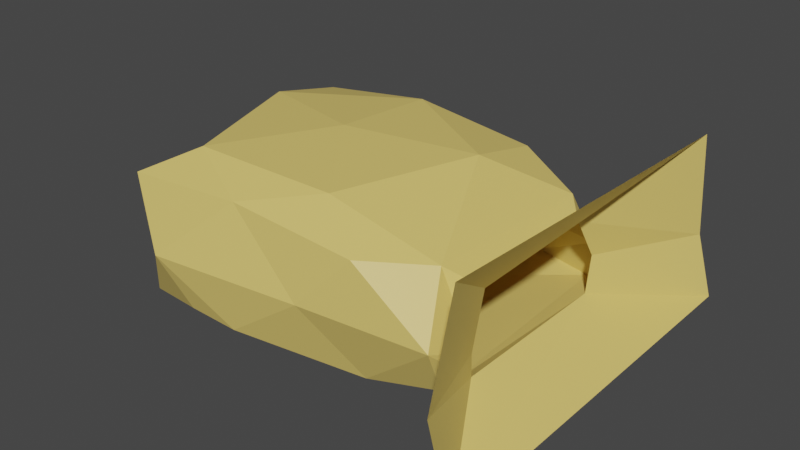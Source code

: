 # Source: passLong.blend  (saved by Blender 2.80.75; exported with 4.5.12 LTS)
import bpy
from mathutils import Matrix  # noqa: F401  (used for matrix-valued properties, if any)

bpy.ops.wm.read_factory_settings(use_empty=True)
scene = bpy.context.scene
scene.name = 'Scene'

# ---- collections
col_collection = bpy.data.collections.new('Collection'); scene.collection.children.link(col_collection)
col_tonel = bpy.data.collections.new('tonel'); scene.collection.children.link(col_tonel)

# ---- materials (node trees are filled in below, after node groups)
mat_material = bpy.data.materials.new('Material')
mat_material.use_transparent_shadow = False

# ---- material node trees
mat_material.use_nodes = True; mat_material.node_tree.nodes.clear()
_N = mat_material.node_tree.nodes; _L = mat_material.node_tree.links
n0 = _N.new('ShaderNodeOutputMaterial'); n0.name = 'Material Output'; n0.location = (300, 300)
n1 = _N.new('ShaderNodeBsdfPrincipled'); n1.name = 'Principled BSDF'; n1.location = (10, 300)
n1.distribution = 'GGX'
n1.subsurface_method = 'BURLEY'
n1.inputs[0].default_value = (0.8, 0.5987, 0.1597, 1.0)
n1.inputs[3].default_value = 1.45
n1.inputs[27].default_value = (0.0, 0.0, 0.0, 1.0)
n1.inputs[28].default_value = 1.0
_L.new(n1.outputs[0], n0.inputs[0])
n0.is_active_output = True

# ---- world
world_world = bpy.data.worlds.new('World'); scene.world = world_world
world_world.use_nodes = True; world_world.node_tree.nodes.clear()
_N = world_world.node_tree.nodes; _L = world_world.node_tree.links
n0 = _N.new('ShaderNodeOutputWorld'); n0.name = 'World Output'; n0.location = (300, 300)
n1 = _N.new('ShaderNodeBackground'); n1.name = 'Background'; n1.location = (10, 300)
n1.inputs[0].default_value = (0.05088, 0.05088, 0.05088, 1.0)
_L.new(n1.outputs[0], n0.inputs[0])
n0.is_active_output = True
world_world.color = (0.05088, 0.05088, 0.05088)
world_world.use_sun_shadow = False
world_world.sun_shadow_jitter_overblur = 0.0

# ---- meshes
me_icosphere = bpy.data.meshes.new('Icosphere')
me_icosphere.from_pydata([(-0.1765, 0.07757, -0.02803), (1.467, -0.2112, 0.1022), (-1.038, -0.3717, 0.07922), (-1.472, 0.08495, 0.06763), (-0.4644, 0.4534, 0.3032), (1.294, 0.3887, 0.06517), (0.9882, -0.3488, 1.072), (-1.361, -0.2177, 1.187), (-1.363, 0.3835, 1.188), (0.2457, 0.4534, 0.7259), (1.188, 0.09011, 1.192), (-0.0067, 0.07888, 1.567), (-0.1777, -0.2091, -0.04501), (0.8718, -0.09473, -0.1133), (1.294, -0.36, 0.1189), (1.382, 0.08753, -0.02974), (0.6796, 0.2514, 0.0631), (-0.9509, 0.07094, -0.131), (-1.154, -0.2094, -0.05083), (-0.3553, 0.3655, -0.04449), (-1.317, 0.3669, -0.03187), (0.2875, 0.4534, 0.3036), (1.324, -0.08654, 0.6309), (1.324, 0.2668, 0.6309), (1.209, -0.3795, 0.5311), (-1.474, -0.09684, 0.6268), (-1.301, -0.3879, 0.5867), (-0.4672, 0.4534, 0.57), (-1.657, 0.2617, 0.6278), (0.3445, 0.4534, 0.5751), (1.211, -0.1983, 1.29), (-0.8977, -0.3427, 1.132), (-1.371, 0.08615, 1.288), (-0.397, 0.4534, 0.7526), (1.211, 0.3734, 1.29), (0.3849, -0.207, 1.485), (1.13, 0.07833, 1.488), (-1.032, -0.09777, 1.485), (-1.032, 0.2555, 1.485), (0.3849, 0.3647, 1.485), (-1.038, -0.3717, 0.07922), (0.9882, -0.3488, 1.072), (1.294, -0.36, 0.1189), (1.209, -0.3795, 0.5311), (-1.301, -0.3879, 0.5867), (-0.8977, -0.3427, 1.132), (-0.8299, -0.4061, 0.1698), (0.7554, -0.3976, 0.9513), (0.9085, -0.4077, 0.1684), (0.9972, -0.4046, 0.5259), (-0.8397, -0.4069, 0.4065), (-0.6711, -0.4035, 0.9273), (-1.925, -0.5517, -0.244), (1.986, -0.5229, 1.533), (2.198, -0.5577, -0.2053), (2.119, -0.524, 0.4615), (-1.982, -0.5114, 0.6296), (-1.691, -0.5105, 1.608), (-1.038, -0.3717, 0.07922), (-1.038, -0.3717, 0.07922), (-1.038, -0.3717, 0.07922), (-1.485, 0.2052, 0.09785)], [(2, 59), (60, 59), (58, 60)], [(0, 12, 13), (1, 15, 13), (0, 17, 12), (0, 19, 17), (0, 16, 19), (1, 22, 15), (4, 27, 20), (5, 29, 21), (1, 24, 22), (5, 23, 29), (6, 35, 30), (7, 37, 31), (8, 38, 32), (9, 39, 33), (10, 36, 34), (36, 11, 39), (36, 39, 34), (34, 39, 9), (39, 11, 38), (39, 38, 33), (33, 38, 8), (38, 11, 37), (38, 37, 32), (32, 37, 7), (37, 11, 35), (37, 35, 31), (31, 35, 6), (35, 11, 36), (35, 36, 30), (30, 36, 10), (23, 10, 34), (23, 34, 29), (29, 34, 9), (27, 33, 8), (28, 8, 32), (26, 7, 31), (24, 6, 30), (24, 30, 22), (22, 30, 10), (27, 8, 28), (27, 28, 20), (25, 7, 26), (25, 26, 18), (18, 26, 2), (14, 24, 1), (22, 10, 23), (22, 23, 15), (15, 23, 5), (16, 5, 21), (16, 21, 19), (19, 21, 4), (19, 4, 20), (19, 20, 17), (17, 20, 3), (17, 3, 18), (17, 18, 12), (12, 18, 2), (15, 5, 16), (15, 16, 13), (13, 16, 0), (12, 2, 14), (12, 14, 13), (13, 14, 1), (44, 50, 46, 40), (41, 47, 51, 45), (45, 51, 50, 44), (40, 46, 48, 42), (42, 48, 49, 43), (43, 49, 47, 41), (50, 51, 57, 56), (48, 46, 52, 54), (49, 48, 54, 55), (46, 50, 56, 52), (47, 49, 55, 53), (20, 61, 3), (61, 28, 3), (25, 32, 7), (18, 3, 25), (20, 28, 61), (28, 32, 25), (25, 3, 28), (9, 33, 27), (29, 9, 27), (27, 4, 29), (21, 29, 4), (51, 47, 53, 57)])
_uv = me_icosphere.uv_layers.new(name='UVMap')
_uv.uv.foreach_set('vector', [0.8182, 0.0, 0.8636, 0.07873, 0.7727, 0.07873, 0.7273, 0.1575, 0.6364, 0.1575, 0.6818, 0.07873, 0.09091, 0.0, 0.1364, 0.07873, 0.04545, 0.07873, 0.2727, 0.0, 0.3182, 0.07873, 0.2273, 0.07873, 0.4545, 0.0, 0.5, 0.07873, 0.4091, 0.07873, 0.7273, 0.1575, 0.6818, 0.2362, 0.6364, 0.1575, 0.3636, 0.1575, 0.3182, 0.2362, 0.2727, 0.1575, 0.5455, 0.1575, 0.5, 0.2362, 0.4545, 0.1575, 0.7273, 0.1575, 0.7727, 0.2362, 0.6818, 0.2362, 0.5455, 0.1575, 0.5909, 0.2362, 0.5, 0.2362, 0.8182, 0.3149, 0.7727, 0.3937, 0.7273, 0.3149, 1.0, 0.3149, 0.9545, 0.3937, 0.9091, 0.3149, 0.2727, 0.3149, 0.2273, 0.3937, 0.1818, 0.3149, 0.4545, 0.3149, 0.4091, 0.3937, 0.3636, 0.3149, 0.6364, 0.3149, 0.5909, 0.3937, 0.5455, 0.3149, 0.5909, 0.3937, 0.5455, 0.4724, 0.5, 0.3937, 0.5909, 0.3937, 0.5, 0.3937, 0.5455, 0.3149, 0.5455, 0.3149, 0.5, 0.3937, 0.4545, 0.3149, 0.4091, 0.3937, 0.3636, 0.4724, 0.3182, 0.3937, 0.4091, 0.3937, 0.3182, 0.3937, 0.3636, 0.3149, 0.3636, 0.3149, 0.3182, 0.3937, 0.2727, 0.3149, 0.2273, 0.3937, 0.1818, 0.4724, 0.1364, 0.3937, 0.2273, 0.3937, 0.1364, 0.3937, 0.1818, 0.3149, 0.1818, 0.3149, 0.1364, 0.3937, 0.09091, 0.3149, 0.9545, 0.3937, 0.9091, 0.4724, 0.8636, 0.3937, 0.9545, 0.3937, 0.8636, 0.3937, 0.9091, 0.3149, 0.9091, 0.3149, 0.8636, 0.3937, 0.8182, 0.3149, 0.7727, 0.3937, 0.7273, 0.4724, 0.6818, 0.3937, 0.7727, 0.3937, 0.6818, 0.3937, 0.7273, 0.3149, 0.7273, 0.3149, 0.6818, 0.3937, 0.6364, 0.3149, 0.5909, 0.2362, 0.6364, 0.3149, 0.5455, 0.3149, 0.5909, 0.2362, 0.5455, 0.3149, 0.5, 0.2362, 0.5, 0.2362, 0.5455, 0.3149, 0.4545, 0.3149, 0.3182, 0.2362, 0.3636, 0.3149, 0.2727, 0.3149, 0.2273, 0.2362, 0.2727, 0.3149, 0.1818, 0.3149, 0.9545, 0.2362, 1.0, 0.3149, 0.9091, 0.3149, 0.7727, 0.2362, 0.8182, 0.3149, 0.7273, 0.3149, 0.7727, 0.2362, 0.7273, 0.3149, 0.6818, 0.2362, 0.6818, 0.2362, 0.7273, 0.3149, 0.6364, 0.3149, 0.3182, 0.2362, 0.2727, 0.3149, 0.2273, 0.2362, 0.3182, 0.2362, 0.2273, 0.2362, 0.2727, 0.1575, 0.1364, 0.2362, 0.09091, 0.3149, 0.04545, 0.2362, 0.1364, 0.2362, 0.04545, 0.2362, 0.09091, 0.1575, 0.09091, 0.1575, 0.04545, 0.2362, 0.0, 0.1575, 0.8182, 0.1575, 0.7727, 0.2362, 0.7273, 0.1575, 0.6818, 0.2362, 0.6364, 0.3149, 0.5909, 0.2362, 0.6818, 0.2362, 0.5909, 0.2362, 0.6364, 0.1575, 0.6364, 0.1575, 0.5909, 0.2362, 0.5455, 0.1575, 0.5, 0.07873, 0.5455, 0.1575, 0.4545, 0.1575, 0.5, 0.07873, 0.4545, 0.1575, 0.4091, 0.07873, 0.4091, 0.07873, 0.4545, 0.1575, 0.3636, 0.1575, 0.3182, 0.07873, 0.3636, 0.1575, 0.2727, 0.1575, 0.3182, 0.07873, 0.2727, 0.1575, 0.2273, 0.07873, 0.2273, 0.07873, 0.2727, 0.1575, 0.1818, 0.1575, 0.1364, 0.07873, 0.1818, 0.1575, 0.09091, 0.1575, 0.1364, 0.07873, 0.09091, 0.1575, 0.04545, 0.07873, 0.04545, 0.07873, 0.09091, 0.1575, 0.0, 0.1575, 0.6364, 0.1575, 0.5455, 0.1575, 0.5909, 0.07873, 0.6364, 0.1575, 0.5909, 0.07873, 0.6818, 0.07873, 0.6818, 0.07873, 0.5909, 0.07873, 0.6364, 0.0, 0.8636, 0.07873, 0.9091, 0.1575, 0.8182, 0.1575, 0.8636, 0.07873, 0.8182, 0.1575, 0.7727, 0.07873, 0.7727, 0.07873, 0.8182, 0.1575, 0.7273, 0.1575, 0.0, 0.0, 0.0, 0.0, 0.0, 0.0, 0.0, 0.0, 0.0, 0.0, 0.0, 0.0, 0.0, 0.0, 0.0, 0.0, 0.0, 0.0, 0.0, 0.0, 0.0, 0.0, 0.0, 0.0, 0.0, 0.0, 0.0, 0.0, 0.0, 0.0, 0.0, 0.0, 0.0, 0.0, 0.0, 0.0, 0.0, 0.0, 0.0, 0.0, 0.0, 0.0, 0.0, 0.0, 0.0, 0.0, 0.0, 0.0, 0.0, 0.0, 0.0, 0.0, 0.0, 0.0, 0.0, 0.0, 0.0, 0.0, 0.0, 0.0, 0.0, 0.0, 0.0, 0.0, 0.0, 0.0, 0.0, 0.0, 0.0, 0.0, 0.0, 0.0, 0.0, 0.0, 0.0, 0.0, 0.0, 0.0, 0.0, 0.0, 0.0, 0.0, 0.0, 0.0, 0.0, 0.0, 0.0, 0.0, 0.2727, 0.1575, 0.0, 0.0, 0.1818, 0.1575, 0.0, 0.0, 0.2273, 0.2362, 0.1818, 0.1575, 0.1364, 0.2362, 0.1818, 0.3149, 0.09091, 0.3149, 0.09091, 0.1575, 0.1818, 0.1575, 0.1364, 0.2362, 0.2727, 0.1575, 0.2273, 0.2362, 0.0, 0.0, 0.2273, 0.2362, 0.1818, 0.3149, 0.1364, 0.2362, 0.1364, 0.2362, 0.1818, 0.1575, 0.2273, 0.2362, 0.4545, 0.3149, 0.3636, 0.3149, 0.3182, 0.2362, 0.5, 0.2362, 0.4545, 0.3149, 0.3182, 0.2362, 0.3182, 0.2362, 0.3636, 0.1575, 0.5, 0.2362, 0.4545, 0.1575, 0.5, 0.2362, 0.3636, 0.1575, 0.0, 0.0, 0.0, 0.0, 0.0, 0.0, 0.0, 0.0])
me_icosphere.materials.append(mat_material)
me_icosphere.use_remesh_preserve_volume = False
me_icosphere.use_remesh_preserve_attributes = False
me_icosphere.use_mirror_vertex_groups = False
me_icosphere.update()

# ---- objects
ob_icosphere = bpy.data.objects.new('Icosphere', me_icosphere)

# ---- transforms, parenting, visibility, modifiers, constraints
ob_icosphere.location = (0.0, 0.0, 0.0)
ob_icosphere.rotation_euler = (0.0, -0.0, 1.571)
ob_icosphere.scale = (10.03, 43.44, 10.03)
ob_icosphere.lineart.crease_threshold = 0.0

# ---- collection membership
col_tonel.objects.link(ob_icosphere)

# ---- scene / render settings (as saved in the file)
scene.frame_start = 1; scene.frame_end = 250; scene.frame_set(1)
scene.render.engine = 'BLENDER_EEVEE_NEXT'
scene.cycles.use_denoising = False
scene.cycles.samples = 128
scene.cycles.sampling_pattern = 'TABULATED_SOBOL'
scene.cycles.use_adaptive_sampling = False
scene.cycles.use_light_tree = False
scene.view_settings.view_transform = 'Filmic'
bpy.context.view_layer.update()

# ---- added for rendering (the .blend has no active camera and no usable light): camera, sun
cam_auto = bpy.data.cameras.new('AutoCamera')
cam_auto.lens = 50.0
cam_auto.sensor_width = 36.0
cam_auto.clip_end = 1031.23
ob_auto_camera = bpy.data.objects.new('AutoCamera', cam_auto)
scene.collection.objects.link(ob_auto_camera)
ob_auto_camera.location = (61.0263, -69.4285, 53.8508)
ob_auto_camera.rotation_euler = (1.09748, -7.21219e-08, 0.694738)
scene.camera = ob_auto_camera
light_auto_sun = bpy.data.lights.new('AutoSun', 'SUN')
light_auto_sun.energy = 3.0
light_auto_sun.angle = 0.0523599
ob_auto_sun = bpy.data.objects.new('AutoSun', light_auto_sun)
scene.collection.objects.link(ob_auto_sun)
ob_auto_sun.rotation_euler = (0.872665, 0.174533, 0.523599)
bpy.context.view_layer.update()
